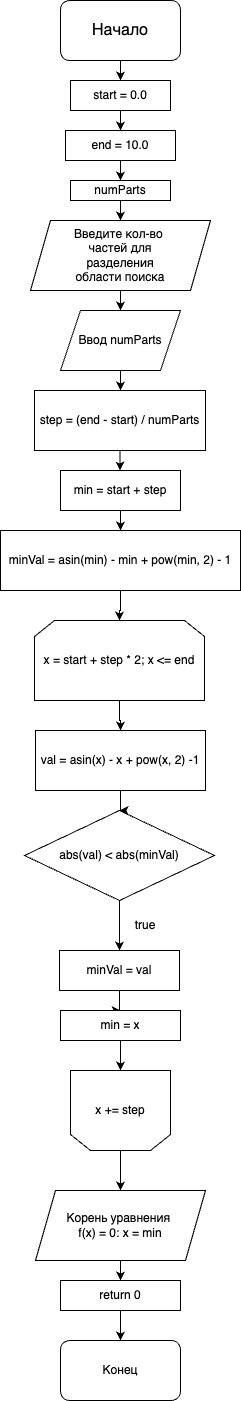

The diagram above was exported from draw.io. Its source (the exported page's mxGraphModel, read from the mxfile embedded in the PNG):
<mxGraphModel dx="954" dy="642" grid="1" gridSize="10" guides="1" tooltips="1" connect="1" arrows="1" fold="1" page="1" pageScale="1" pageWidth="827" pageHeight="1169" math="0" shadow="0">
  <root>
    <mxCell id="0" />
    <mxCell id="1" parent="0" />
    <mxCell id="ur6L-OdEL_2RGx62KeFT-3" value="" style="edgeStyle=orthogonalEdgeStyle;rounded=0;orthogonalLoop=1;jettySize=auto;html=1;" edge="1" parent="1" source="ur6L-OdEL_2RGx62KeFT-1" target="ur6L-OdEL_2RGx62KeFT-2">
      <mxGeometry relative="1" as="geometry" />
    </mxCell>
    <mxCell id="ur6L-OdEL_2RGx62KeFT-1" value="&lt;font size=&quot;3&quot;&gt;Начало&lt;/font&gt;" style="rounded=1;whiteSpace=wrap;html=1;" vertex="1" parent="1">
      <mxGeometry x="354" y="10" width="120" height="60" as="geometry" />
    </mxCell>
    <mxCell id="ur6L-OdEL_2RGx62KeFT-5" value="" style="edgeStyle=orthogonalEdgeStyle;rounded=0;orthogonalLoop=1;jettySize=auto;html=1;" edge="1" parent="1" source="ur6L-OdEL_2RGx62KeFT-2" target="ur6L-OdEL_2RGx62KeFT-4">
      <mxGeometry relative="1" as="geometry" />
    </mxCell>
    <mxCell id="ur6L-OdEL_2RGx62KeFT-2" value="start = 0.0" style="rounded=0;whiteSpace=wrap;html=1;" vertex="1" parent="1">
      <mxGeometry x="364" y="90" width="100" height="30" as="geometry" />
    </mxCell>
    <mxCell id="ur6L-OdEL_2RGx62KeFT-8" value="" style="edgeStyle=orthogonalEdgeStyle;rounded=0;orthogonalLoop=1;jettySize=auto;html=1;" edge="1" parent="1" source="ur6L-OdEL_2RGx62KeFT-4" target="ur6L-OdEL_2RGx62KeFT-6">
      <mxGeometry relative="1" as="geometry" />
    </mxCell>
    <mxCell id="ur6L-OdEL_2RGx62KeFT-4" value="end = 10.0" style="rounded=0;whiteSpace=wrap;html=1;" vertex="1" parent="1">
      <mxGeometry x="359" y="140" width="110" height="30" as="geometry" />
    </mxCell>
    <mxCell id="ur6L-OdEL_2RGx62KeFT-10" value="" style="edgeStyle=orthogonalEdgeStyle;rounded=0;orthogonalLoop=1;jettySize=auto;html=1;" edge="1" parent="1" source="ur6L-OdEL_2RGx62KeFT-6" target="ur6L-OdEL_2RGx62KeFT-9">
      <mxGeometry relative="1" as="geometry" />
    </mxCell>
    <mxCell id="ur6L-OdEL_2RGx62KeFT-6" value="numParts" style="rounded=0;whiteSpace=wrap;html=1;" vertex="1" parent="1">
      <mxGeometry x="364" y="190" width="100" height="20" as="geometry" />
    </mxCell>
    <mxCell id="ur6L-OdEL_2RGx62KeFT-12" value="" style="edgeStyle=orthogonalEdgeStyle;rounded=0;orthogonalLoop=1;jettySize=auto;html=1;" edge="1" parent="1" source="ur6L-OdEL_2RGx62KeFT-9" target="ur6L-OdEL_2RGx62KeFT-11">
      <mxGeometry relative="1" as="geometry" />
    </mxCell>
    <mxCell id="ur6L-OdEL_2RGx62KeFT-9" value="Введите кол-во&amp;nbsp;&lt;br&gt;частей для&lt;br&gt;разделения&lt;br&gt;области поиска" style="shape=parallelogram;perimeter=parallelogramPerimeter;whiteSpace=wrap;html=1;fixedSize=1;" vertex="1" parent="1">
      <mxGeometry x="324" y="230" width="180" height="70" as="geometry" />
    </mxCell>
    <mxCell id="ur6L-OdEL_2RGx62KeFT-14" value="" style="edgeStyle=orthogonalEdgeStyle;rounded=0;orthogonalLoop=1;jettySize=auto;html=1;" edge="1" parent="1" source="ur6L-OdEL_2RGx62KeFT-11" target="ur6L-OdEL_2RGx62KeFT-13">
      <mxGeometry relative="1" as="geometry" />
    </mxCell>
    <mxCell id="ur6L-OdEL_2RGx62KeFT-11" value="Ввод numParts" style="shape=parallelogram;perimeter=parallelogramPerimeter;whiteSpace=wrap;html=1;fixedSize=1;" vertex="1" parent="1">
      <mxGeometry x="354" y="320" width="120" height="60" as="geometry" />
    </mxCell>
    <mxCell id="ur6L-OdEL_2RGx62KeFT-16" value="" style="edgeStyle=orthogonalEdgeStyle;rounded=0;orthogonalLoop=1;jettySize=auto;html=1;" edge="1" parent="1" source="ur6L-OdEL_2RGx62KeFT-13" target="ur6L-OdEL_2RGx62KeFT-15">
      <mxGeometry relative="1" as="geometry" />
    </mxCell>
    <mxCell id="ur6L-OdEL_2RGx62KeFT-13" value="step = (end - start) / numParts" style="rounded=0;whiteSpace=wrap;html=1;" vertex="1" parent="1">
      <mxGeometry x="328" y="400" width="171" height="60" as="geometry" />
    </mxCell>
    <mxCell id="ur6L-OdEL_2RGx62KeFT-18" value="" style="edgeStyle=orthogonalEdgeStyle;rounded=0;orthogonalLoop=1;jettySize=auto;html=1;" edge="1" parent="1" source="ur6L-OdEL_2RGx62KeFT-15" target="ur6L-OdEL_2RGx62KeFT-17">
      <mxGeometry relative="1" as="geometry" />
    </mxCell>
    <mxCell id="ur6L-OdEL_2RGx62KeFT-15" value="min = start + step" style="rounded=0;whiteSpace=wrap;html=1;" vertex="1" parent="1">
      <mxGeometry x="354" y="480" width="120" height="40" as="geometry" />
    </mxCell>
    <mxCell id="ur6L-OdEL_2RGx62KeFT-20" value="" style="edgeStyle=orthogonalEdgeStyle;rounded=0;orthogonalLoop=1;jettySize=auto;html=1;" edge="1" parent="1" source="ur6L-OdEL_2RGx62KeFT-17" target="ur6L-OdEL_2RGx62KeFT-19">
      <mxGeometry relative="1" as="geometry" />
    </mxCell>
    <mxCell id="ur6L-OdEL_2RGx62KeFT-17" value="minVal = asin(min) - min + pow(min, 2) - 1" style="rounded=0;whiteSpace=wrap;html=1;" vertex="1" parent="1">
      <mxGeometry x="294" y="540" width="240" height="60" as="geometry" />
    </mxCell>
    <mxCell id="ur6L-OdEL_2RGx62KeFT-22" value="" style="edgeStyle=orthogonalEdgeStyle;rounded=0;orthogonalLoop=1;jettySize=auto;html=1;" edge="1" parent="1" source="ur6L-OdEL_2RGx62KeFT-19" target="ur6L-OdEL_2RGx62KeFT-21">
      <mxGeometry relative="1" as="geometry" />
    </mxCell>
    <mxCell id="ur6L-OdEL_2RGx62KeFT-19" value="x = start + step * 2; x &amp;lt;= end" style="shape=loopLimit;whiteSpace=wrap;html=1;" vertex="1" parent="1">
      <mxGeometry x="328" y="630" width="170" height="80" as="geometry" />
    </mxCell>
    <mxCell id="ur6L-OdEL_2RGx62KeFT-24" value="" style="edgeStyle=orthogonalEdgeStyle;rounded=0;orthogonalLoop=1;jettySize=auto;html=1;" edge="1" parent="1" source="ur6L-OdEL_2RGx62KeFT-21" target="ur6L-OdEL_2RGx62KeFT-23">
      <mxGeometry relative="1" as="geometry" />
    </mxCell>
    <mxCell id="ur6L-OdEL_2RGx62KeFT-21" value="val = asin(x) - x + pow(x, 2) -1" style="rounded=0;whiteSpace=wrap;html=1;" vertex="1" parent="1">
      <mxGeometry x="329" y="740" width="170" height="60" as="geometry" />
    </mxCell>
    <mxCell id="ur6L-OdEL_2RGx62KeFT-26" value="" style="edgeStyle=orthogonalEdgeStyle;rounded=0;orthogonalLoop=1;jettySize=auto;html=1;" edge="1" parent="1" source="ur6L-OdEL_2RGx62KeFT-23" target="ur6L-OdEL_2RGx62KeFT-25">
      <mxGeometry relative="1" as="geometry" />
    </mxCell>
    <mxCell id="ur6L-OdEL_2RGx62KeFT-23" value="abs(val) &amp;lt; abs(minVal)" style="rhombus;whiteSpace=wrap;html=1;" vertex="1" parent="1">
      <mxGeometry x="318" y="820" width="190" height="90" as="geometry" />
    </mxCell>
    <mxCell id="ur6L-OdEL_2RGx62KeFT-29" value="" style="edgeStyle=orthogonalEdgeStyle;rounded=0;orthogonalLoop=1;jettySize=auto;html=1;" edge="1" parent="1" source="ur6L-OdEL_2RGx62KeFT-25" target="ur6L-OdEL_2RGx62KeFT-28">
      <mxGeometry relative="1" as="geometry" />
    </mxCell>
    <mxCell id="ur6L-OdEL_2RGx62KeFT-25" value="minVal = val" style="rounded=0;whiteSpace=wrap;html=1;" vertex="1" parent="1">
      <mxGeometry x="353" y="960" width="120" height="40" as="geometry" />
    </mxCell>
    <mxCell id="ur6L-OdEL_2RGx62KeFT-27" value="true" style="text;html=1;strokeColor=none;fillColor=none;align=center;verticalAlign=middle;whiteSpace=wrap;rounded=0;" vertex="1" parent="1">
      <mxGeometry x="409" y="920" width="60" height="30" as="geometry" />
    </mxCell>
    <mxCell id="ur6L-OdEL_2RGx62KeFT-31" value="" style="edgeStyle=orthogonalEdgeStyle;rounded=0;orthogonalLoop=1;jettySize=auto;html=1;" edge="1" parent="1" source="ur6L-OdEL_2RGx62KeFT-28" target="ur6L-OdEL_2RGx62KeFT-30">
      <mxGeometry relative="1" as="geometry" />
    </mxCell>
    <mxCell id="ur6L-OdEL_2RGx62KeFT-28" value="min = x" style="rounded=0;whiteSpace=wrap;html=1;" vertex="1" parent="1">
      <mxGeometry x="354" y="1020" width="120" height="30" as="geometry" />
    </mxCell>
    <mxCell id="ur6L-OdEL_2RGx62KeFT-33" value="" style="edgeStyle=orthogonalEdgeStyle;rounded=0;orthogonalLoop=1;jettySize=auto;html=1;" edge="1" parent="1" source="ur6L-OdEL_2RGx62KeFT-30" target="ur6L-OdEL_2RGx62KeFT-32">
      <mxGeometry relative="1" as="geometry" />
    </mxCell>
    <mxCell id="ur6L-OdEL_2RGx62KeFT-30" value="x += step" style="shape=loopLimit;whiteSpace=wrap;html=1;direction=west;" vertex="1" parent="1">
      <mxGeometry x="364" y="1080" width="100" height="80" as="geometry" />
    </mxCell>
    <mxCell id="ur6L-OdEL_2RGx62KeFT-35" value="" style="edgeStyle=orthogonalEdgeStyle;rounded=0;orthogonalLoop=1;jettySize=auto;html=1;" edge="1" parent="1" source="ur6L-OdEL_2RGx62KeFT-32" target="ur6L-OdEL_2RGx62KeFT-34">
      <mxGeometry relative="1" as="geometry" />
    </mxCell>
    <mxCell id="ur6L-OdEL_2RGx62KeFT-32" value="Корень уравнения&amp;nbsp;&lt;br&gt;f(x) = 0: x = min" style="shape=parallelogram;perimeter=parallelogramPerimeter;whiteSpace=wrap;html=1;fixedSize=1;" vertex="1" parent="1">
      <mxGeometry x="329" y="1200" width="170" height="70" as="geometry" />
    </mxCell>
    <mxCell id="ur6L-OdEL_2RGx62KeFT-37" value="" style="edgeStyle=orthogonalEdgeStyle;rounded=0;orthogonalLoop=1;jettySize=auto;html=1;" edge="1" parent="1" source="ur6L-OdEL_2RGx62KeFT-34" target="ur6L-OdEL_2RGx62KeFT-36">
      <mxGeometry relative="1" as="geometry" />
    </mxCell>
    <mxCell id="ur6L-OdEL_2RGx62KeFT-34" value="return 0" style="rounded=0;whiteSpace=wrap;html=1;" vertex="1" parent="1">
      <mxGeometry x="354" y="1290" width="120" height="30" as="geometry" />
    </mxCell>
    <mxCell id="ur6L-OdEL_2RGx62KeFT-36" value="Конец" style="rounded=1;whiteSpace=wrap;html=1;" vertex="1" parent="1">
      <mxGeometry x="354" y="1350" width="120" height="60" as="geometry" />
    </mxCell>
  </root>
</mxGraphModel>